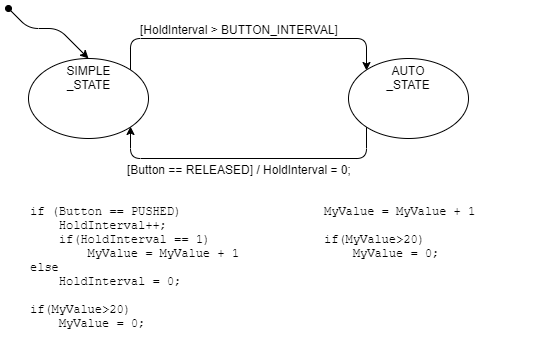

The diagram above was exported from draw.io. Its source (the exported page's mxGraphModel, read from the mxfile embedded in the PNG):
<mxGraphModel dx="790" dy="883" grid="1" gridSize="10" guides="1" tooltips="1" connect="1" arrows="1" fold="1" page="1" pageScale="1" pageWidth="827" pageHeight="1169" background="#ffffff" math="0" shadow="0">
  <root>
    <mxCell id="0" />
    <mxCell id="1" parent="0" />
    <mxCell id="2" style="edgeStyle=orthogonalEdgeStyle;rounded=1;html=1;exitX=1;exitY=0;entryX=0;entryY=0;startArrow=none;startFill=0;jettySize=auto;orthogonalLoop=1;" edge="1" source="4" target="7" parent="1">
      <mxGeometry relative="1" as="geometry">
        <Array as="points">
          <mxPoint x="222" y="380" />
          <mxPoint x="458" y="380" />
        </Array>
      </mxGeometry>
    </mxCell>
    <mxCell id="3" value="[HoldInterval &amp;gt; BUTTON_INTERVAL]" style="text;html=1;resizable=0;points=[];align=center;verticalAlign=middle;labelBackgroundColor=#ffffff;" vertex="1" connectable="0" parent="2">
      <mxGeometry x="-0.12" relative="1" as="geometry">
        <mxPoint x="8" y="-10" as="offset" />
      </mxGeometry>
    </mxCell>
    <mxCell id="4" value="SIMPLE&lt;br&gt;_STATE&lt;br&gt;&lt;br&gt;&lt;br&gt;&lt;br&gt;" style="ellipse;whiteSpace=wrap;html=1;" vertex="1" parent="1">
      <mxGeometry x="120" y="400" width="120" height="80" as="geometry" />
    </mxCell>
    <mxCell id="5" style="edgeStyle=orthogonalEdgeStyle;rounded=1;html=1;exitX=0;exitY=1;entryX=1;entryY=1;startArrow=none;startFill=0;jettySize=auto;orthogonalLoop=1;" edge="1" source="7" target="4" parent="1">
      <mxGeometry relative="1" as="geometry">
        <Array as="points">
          <mxPoint x="458" y="500" />
          <mxPoint x="222" y="500" />
        </Array>
      </mxGeometry>
    </mxCell>
    <mxCell id="6" value="[Button == RELEASED] / HoldInterval = 0;" style="text;html=1;resizable=0;points=[];align=center;verticalAlign=middle;labelBackgroundColor=#ffffff;" vertex="1" connectable="0" parent="5">
      <mxGeometry x="0.0867" y="3" relative="1" as="geometry">
        <mxPoint x="3" y="7" as="offset" />
      </mxGeometry>
    </mxCell>
    <mxCell id="7" value="AUTO&lt;br&gt;_STATE&lt;br&gt;&lt;br&gt;&lt;br&gt;&lt;br&gt;" style="ellipse;whiteSpace=wrap;html=1;" vertex="1" parent="1">
      <mxGeometry x="440" y="400" width="120" height="80" as="geometry" />
    </mxCell>
    <mxCell id="8" value="" style="endArrow=classic;html=1;entryX=0.5;entryY=0;startArrow=oval;startFill=1;" edge="1" target="4" parent="1">
      <mxGeometry width="50" height="50" relative="1" as="geometry">
        <mxPoint x="100" y="350" as="sourcePoint" />
        <mxPoint x="170" y="500" as="targetPoint" />
        <Array as="points">
          <mxPoint x="120" y="370" />
          <mxPoint x="150" y="370" />
        </Array>
      </mxGeometry>
    </mxCell>
    <mxCell id="9" value="if (Button == PUSHED)&lt;br&gt;&amp;nbsp; &amp;nbsp; HoldInterval++;&lt;br&gt;&amp;nbsp; &amp;nbsp; if(HoldInterval == 1)&lt;br&gt;&amp;nbsp; &amp;nbsp; &amp;nbsp; &amp;nbsp; MyValue = MyValue + 1&lt;br&gt;else&lt;br&gt;&amp;nbsp; &amp;nbsp; HoldInterval = 0;&lt;br&gt;&lt;br&gt;if(MyValue&amp;gt;20)&lt;br&gt;&amp;nbsp; &amp;nbsp; MyValue = 0;&lt;br&gt;" style="text;html=1;strokeColor=none;fillColor=none;align=left;verticalAlign=top;whiteSpace=wrap;rounded=0;fontFamily=Courier New;" vertex="1" parent="1">
      <mxGeometry x="120" y="540" width="220" height="150" as="geometry" />
    </mxCell>
    <mxCell id="10" value="MyValue = MyValue + 1&lt;br&gt;&lt;br&gt;if(MyValue&amp;gt;20)&lt;br&gt;&amp;nbsp; &amp;nbsp; MyValue = 0;&lt;br&gt;" style="text;html=1;strokeColor=none;fillColor=none;align=left;verticalAlign=top;whiteSpace=wrap;rounded=0;fontFamily=Courier New;" vertex="1" parent="1">
      <mxGeometry x="414" y="540" width="220" height="140" as="geometry" />
    </mxCell>
  </root>
</mxGraphModel>